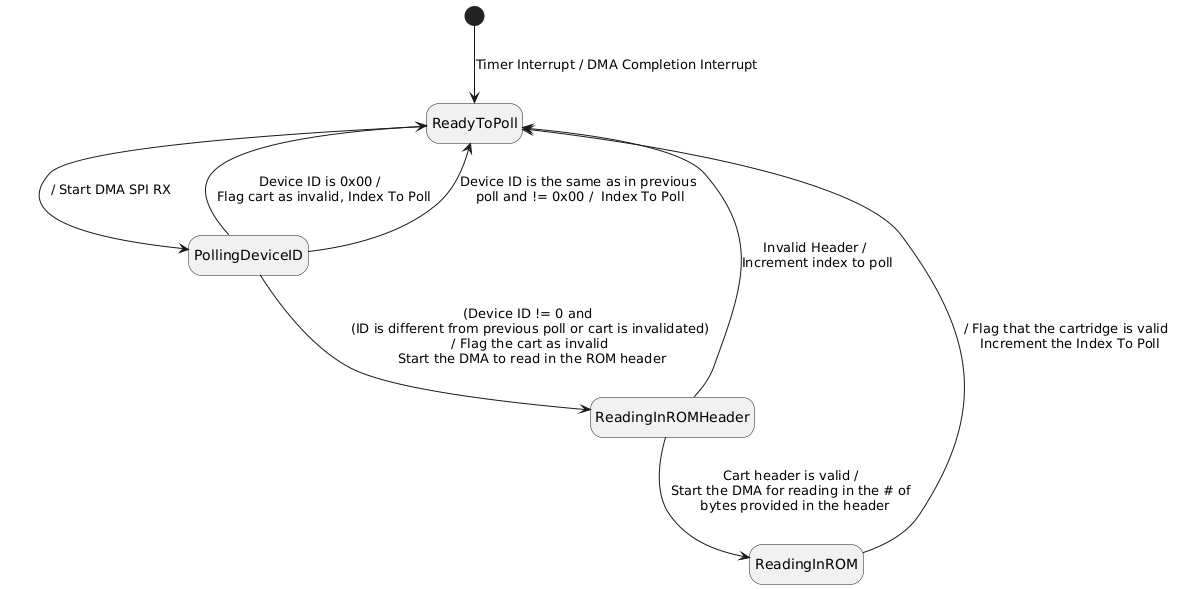

The diagram above was rendered by PlantUML. Its source (embedded in the PNG):
@startuml
hide empty description
[*] --> ReadyToPoll : Timer Interrupt / DMA Completion Interrupt


ReadyToPoll --> PollingDeviceID : / Start DMA SPI RX

PollingDeviceID --> ReadyToPoll : Device ID is 0x00 / \n Flag cart as invalid, Index To Poll
PollingDeviceID --> ReadyToPoll : Device ID is the same as in previous\n poll and != 0x00 /  Index To Poll

PollingDeviceID --> ReadingInROMHeader : (Device ID != 0 and \n(ID is different from previous poll or cart is invalidated)\n / Flag the cart as invalid \n Start the DMA to read in the ROM header

ReadingInROMHeader --> ReadingInROM : Cart header is valid / \nStart the DMA for reading in the # of \n bytes provided in the header

ReadingInROMHeader --> ReadyToPoll : Invalid Header / \nIncrement index to poll

ReadingInROM --> ReadyToPoll : / Flag that the cartridge is valid \n Increment the Index To Poll
@enduml